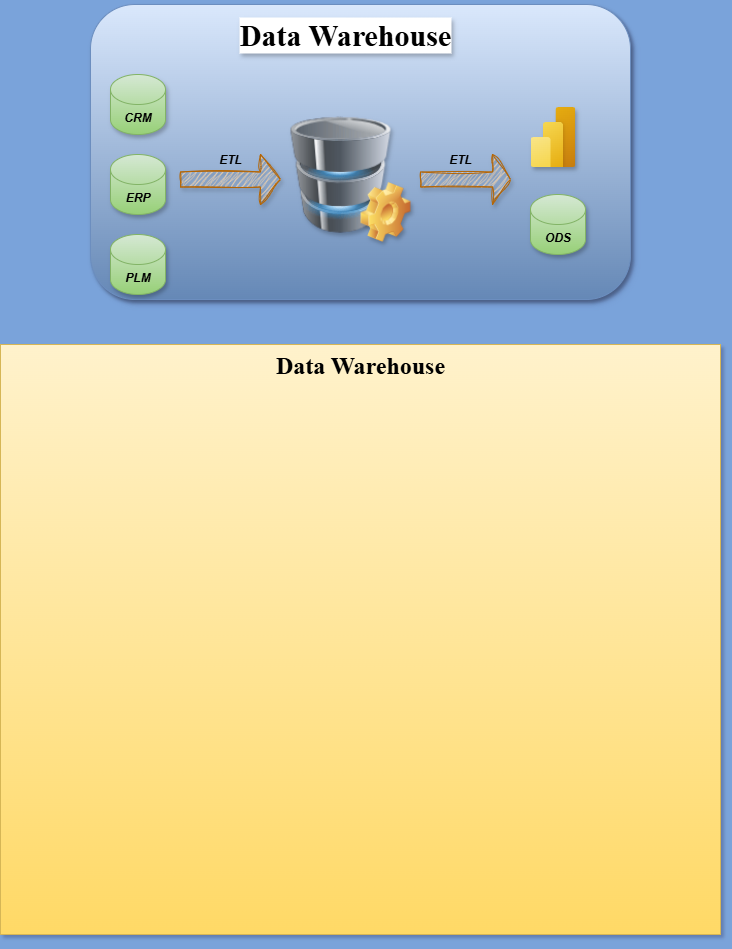

The diagram above was exported from draw.io. Its source (the exported page's mxGraphModel, read from the mxfile embedded in the PNG):
<mxGraphModel dx="786" dy="451" grid="1" gridSize="10" guides="1" tooltips="1" connect="1" arrows="1" fold="1" page="1" pageScale="1" pageWidth="850" pageHeight="1100" background="light-dark(#7AA3DA,#5E5B08)" math="0" shadow="1">
  <root>
    <mxCell id="0" />
    <mxCell id="1" parent="0" />
    <mxCell id="DgbIUMhbOC0EQSp3-09t-5" value="" style="rounded=1;whiteSpace=wrap;html=1;movable=1;resizable=1;rotatable=1;deletable=1;editable=1;locked=0;connectable=1;fillColor=#dae8fc;strokeColor=#6c8ebf;gradientColor=#6588B6;glass=0;shadow=1;" vertex="1" parent="1">
      <mxGeometry x="130" y="100" width="540" height="295" as="geometry" />
    </mxCell>
    <mxCell id="DgbIUMhbOC0EQSp3-09t-2" value="" style="image;html=1;image=img/lib/clip_art/computers/Database_128x128.png;movable=1;resizable=1;rotatable=1;deletable=1;editable=1;locked=0;connectable=1;shadow=1;" vertex="1" parent="1">
      <mxGeometry x="330" y="202.5" width="100" height="135" as="geometry" />
    </mxCell>
    <mxCell id="DgbIUMhbOC0EQSp3-09t-3" value="" style="image;aspect=fixed;html=1;points=[];align=center;fontSize=12;image=img/lib/azure2/power_platform/PowerBI.svg;movable=1;resizable=1;rotatable=1;deletable=1;editable=1;locked=0;connectable=1;shadow=1;" vertex="1" parent="1">
      <mxGeometry x="570" y="202.5" width="45" height="60" as="geometry" />
    </mxCell>
    <mxCell id="DgbIUMhbOC0EQSp3-09t-4" value="&lt;b&gt;&lt;i&gt;ODS&lt;/i&gt;&lt;/b&gt;" style="shape=cylinder3;whiteSpace=wrap;html=1;boundedLbl=1;backgroundOutline=1;size=15;fillColor=#d5e8d4;strokeColor=#82b366;movable=1;resizable=1;rotatable=1;deletable=1;editable=1;locked=0;connectable=1;gradientColor=#97d077;shadow=1;" vertex="1" parent="1">
      <mxGeometry x="570" y="290" width="55" height="60" as="geometry" />
    </mxCell>
    <mxCell id="DgbIUMhbOC0EQSp3-09t-6" value="&lt;b&gt;&lt;i&gt;CRM&lt;/i&gt;&lt;/b&gt;" style="shape=cylinder3;whiteSpace=wrap;html=1;boundedLbl=1;backgroundOutline=1;size=15;fillColor=#d5e8d4;strokeColor=#82b366;movable=1;resizable=1;rotatable=1;deletable=1;editable=1;locked=0;connectable=1;gradientColor=#97d077;shadow=1;" vertex="1" parent="1">
      <mxGeometry x="150" y="170" width="55" height="60" as="geometry" />
    </mxCell>
    <mxCell id="DgbIUMhbOC0EQSp3-09t-7" value="&lt;b&gt;&lt;i&gt;ERP&lt;/i&gt;&lt;/b&gt;" style="shape=cylinder3;whiteSpace=wrap;html=1;boundedLbl=1;backgroundOutline=1;size=15;fillColor=#d5e8d4;strokeColor=#82b366;movable=1;resizable=1;rotatable=1;deletable=1;editable=1;locked=0;connectable=1;gradientColor=#97d077;shadow=1;" vertex="1" parent="1">
      <mxGeometry x="150" y="250" width="55" height="60" as="geometry" />
    </mxCell>
    <mxCell id="DgbIUMhbOC0EQSp3-09t-8" value="&lt;b&gt;&lt;i&gt;PLM&lt;/i&gt;&lt;/b&gt;" style="shape=cylinder3;whiteSpace=wrap;html=1;boundedLbl=1;backgroundOutline=1;size=15;fillColor=#d5e8d4;strokeColor=#82b366;movable=1;resizable=1;rotatable=1;deletable=1;editable=1;locked=0;connectable=1;gradientColor=#97d077;shadow=1;" vertex="1" parent="1">
      <mxGeometry x="150" y="330" width="55" height="60" as="geometry" />
    </mxCell>
    <mxCell id="DgbIUMhbOC0EQSp3-09t-9" value="" style="shape=image;html=1;verticalLabelPosition=bottom;verticalAlign=top;imageAspect=0;image=img/clipart/Gear_128x128.png;movable=1;resizable=1;rotatable=1;deletable=1;editable=1;locked=0;connectable=1;shadow=1;" vertex="1" parent="1">
      <mxGeometry x="400" y="277.5" width="50" height="60" as="geometry" />
    </mxCell>
    <mxCell id="DgbIUMhbOC0EQSp3-09t-13" value="&lt;b&gt;&lt;i&gt;ETL&lt;/i&gt;&lt;/b&gt;" style="text;html=1;align=center;verticalAlign=middle;whiteSpace=wrap;rounded=0;movable=1;resizable=1;rotatable=1;deletable=1;editable=1;locked=0;connectable=1;" vertex="1" parent="1">
      <mxGeometry x="240" y="240" width="60" height="30" as="geometry" />
    </mxCell>
    <mxCell id="DgbIUMhbOC0EQSp3-09t-14" value="&lt;b&gt;ETL&lt;/b&gt;" style="text;html=1;align=center;verticalAlign=middle;whiteSpace=wrap;rounded=0;movable=1;resizable=1;rotatable=1;deletable=1;editable=1;locked=0;connectable=1;fontStyle=2" vertex="1" parent="1">
      <mxGeometry x="470" y="240" width="60" height="30" as="geometry" />
    </mxCell>
    <mxCell id="DgbIUMhbOC0EQSp3-09t-15" value="" style="shape=singleArrow;whiteSpace=wrap;html=1;movable=1;resizable=1;rotatable=1;deletable=1;editable=1;locked=0;connectable=1;fillColor=#fad7ac;strokeColor=#b46504;shadow=1;sketch=1;curveFitting=1;jiggle=2;" vertex="1" parent="1">
      <mxGeometry x="220" y="250" width="100" height="50" as="geometry" />
    </mxCell>
    <mxCell id="DgbIUMhbOC0EQSp3-09t-18" value="" style="shape=singleArrow;whiteSpace=wrap;html=1;movable=1;resizable=1;rotatable=1;deletable=1;editable=1;locked=0;connectable=1;fillColor=#fad7ac;strokeColor=#b46504;shadow=1;rounded=0;sketch=1;curveFitting=1;jiggle=2;" vertex="1" parent="1">
      <mxGeometry x="460" y="250" width="90" height="50" as="geometry" />
    </mxCell>
    <mxCell id="DgbIUMhbOC0EQSp3-09t-19" value="Data Warehouse" style="text;html=1;align=center;verticalAlign=middle;whiteSpace=wrap;rounded=0;fontStyle=1;fontFamily=Times New Roman;fontSize=30;textShadow=1;labelBorderColor=none;labelBackgroundColor=default;" vertex="1" parent="1">
      <mxGeometry x="250" y="100" width="270" height="60" as="geometry" />
    </mxCell>
    <mxCell id="DgbIUMhbOC0EQSp3-09t-21" value="&lt;h1 style=&quot;margin-top: 0px;&quot;&gt;&lt;font face=&quot;Times New Roman&quot;&gt;Data Warehouse&lt;/font&gt;&lt;/h1&gt;&lt;div&gt;&lt;br&gt;&lt;/div&gt;" style="text;html=1;whiteSpace=wrap;overflow=hidden;rounded=0;align=center;fillColor=#fff2cc;strokeColor=#d6b656;gradientColor=#ffd966;" vertex="1" parent="1">
      <mxGeometry x="40" y="440" width="720" height="590" as="geometry" />
    </mxCell>
  </root>
</mxGraphModel>